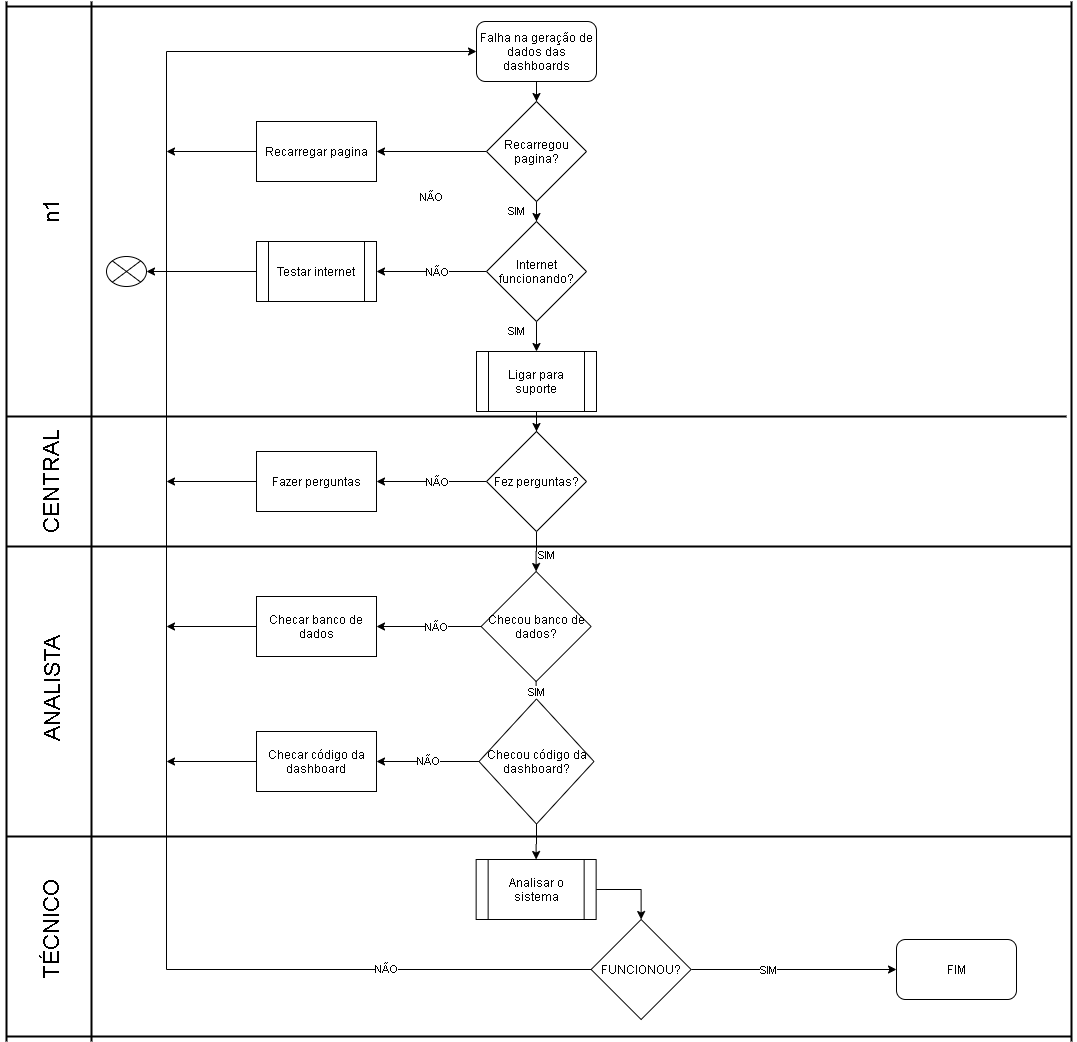

The diagram above was exported from draw.io. Its source (the exported page's mxGraphModel, read from the mxfile embedded in the PNG):
<mxGraphModel dx="1131" dy="-417" grid="1" gridSize="10" guides="1" tooltips="1" connect="1" arrows="1" fold="1" page="1" pageScale="1" pageWidth="827" pageHeight="1169" math="0" shadow="0">
  <root>
    <mxCell id="0" />
    <mxCell id="1" parent="0" />
    <mxCell id="lL3IUf54djDJ5TBjghNZ-1" style="edgeStyle=orthogonalEdgeStyle;rounded=0;orthogonalLoop=1;jettySize=auto;html=1;entryX=0.5;entryY=0;entryDx=0;entryDy=0;" parent="1" source="lL3IUf54djDJ5TBjghNZ-2" target="lL3IUf54djDJ5TBjghNZ-5" edge="1">
      <mxGeometry relative="1" as="geometry">
        <mxPoint x="575" y="2050" as="targetPoint" />
      </mxGeometry>
    </mxCell>
    <mxCell id="lL3IUf54djDJ5TBjghNZ-2" value="&lt;font style=&quot;vertical-align: inherit&quot;&gt;&lt;font style=&quot;vertical-align: inherit&quot;&gt;&lt;font style=&quot;vertical-align: inherit&quot;&gt;&lt;font style=&quot;vertical-align: inherit&quot;&gt;Falha na geração de dados das dashboards&lt;/font&gt;&lt;/font&gt;&lt;br&gt;&lt;/font&gt;&lt;/font&gt;" style="rounded=1;whiteSpace=wrap;html=1;" parent="1" vertex="1">
      <mxGeometry x="515" y="1940" width="120" height="60" as="geometry" />
    </mxCell>
    <mxCell id="lL3IUf54djDJ5TBjghNZ-3" value="NÃO" style="edgeStyle=orthogonalEdgeStyle;rounded=0;orthogonalLoop=1;jettySize=auto;html=1;" parent="1" source="lL3IUf54djDJ5TBjghNZ-5" target="lL3IUf54djDJ5TBjghNZ-7" edge="1">
      <mxGeometry x="1" y="56" relative="1" as="geometry">
        <Array as="points">
          <mxPoint x="415" y="2070" />
        </Array>
        <mxPoint x="55" y="-10" as="offset" />
      </mxGeometry>
    </mxCell>
    <mxCell id="lL3IUf54djDJ5TBjghNZ-4" value="SIM" style="edgeStyle=orthogonalEdgeStyle;rounded=0;orthogonalLoop=1;jettySize=auto;html=1;entryX=0.5;entryY=0;entryDx=0;entryDy=0;" parent="1" source="lL3IUf54djDJ5TBjghNZ-5" target="lL3IUf54djDJ5TBjghNZ-17" edge="1">
      <mxGeometry x="0.6678" y="-20" relative="1" as="geometry">
        <mxPoint as="offset" />
      </mxGeometry>
    </mxCell>
    <mxCell id="lL3IUf54djDJ5TBjghNZ-5" value="Recarregou&lt;br&gt;pagina?" style="rhombus;whiteSpace=wrap;html=1;" parent="1" vertex="1">
      <mxGeometry x="525" y="2020" width="100" height="100" as="geometry" />
    </mxCell>
    <mxCell id="lL3IUf54djDJ5TBjghNZ-6" style="edgeStyle=orthogonalEdgeStyle;rounded=0;orthogonalLoop=1;jettySize=auto;html=1;" parent="1" source="lL3IUf54djDJ5TBjghNZ-7" edge="1">
      <mxGeometry relative="1" as="geometry">
        <mxPoint x="205" y="2070" as="targetPoint" />
      </mxGeometry>
    </mxCell>
    <mxCell id="lL3IUf54djDJ5TBjghNZ-7" value="Recarregar pagina" style="rounded=0;whiteSpace=wrap;html=1;" parent="1" vertex="1">
      <mxGeometry x="295" y="2040" width="120" height="60" as="geometry" />
    </mxCell>
    <mxCell id="lL3IUf54djDJ5TBjghNZ-8" style="edgeStyle=orthogonalEdgeStyle;rounded=0;orthogonalLoop=1;jettySize=auto;html=1;entryX=0;entryY=0.5;entryDx=0;entryDy=0;" parent="1" source="lL3IUf54djDJ5TBjghNZ-12" target="lL3IUf54djDJ5TBjghNZ-2" edge="1">
      <mxGeometry relative="1" as="geometry">
        <mxPoint x="799" y="2450" as="targetPoint" />
        <Array as="points">
          <mxPoint x="205" y="2888" />
          <mxPoint x="205" y="1970" />
        </Array>
      </mxGeometry>
    </mxCell>
    <mxCell id="lL3IUf54djDJ5TBjghNZ-9" value="NÃO" style="edgeLabel;html=1;align=center;verticalAlign=middle;resizable=0;points=[];" parent="lL3IUf54djDJ5TBjghNZ-8" vertex="1" connectable="0">
      <mxGeometry x="-0.4439" y="1" relative="1" as="geometry">
        <mxPoint x="220.97" y="34.76" as="offset" />
      </mxGeometry>
    </mxCell>
    <mxCell id="lL3IUf54djDJ5TBjghNZ-10" style="edgeStyle=orthogonalEdgeStyle;rounded=0;orthogonalLoop=1;jettySize=auto;html=1;entryX=0;entryY=0.5;entryDx=0;entryDy=0;" parent="1" source="lL3IUf54djDJ5TBjghNZ-12" target="lL3IUf54djDJ5TBjghNZ-13" edge="1">
      <mxGeometry relative="1" as="geometry" />
    </mxCell>
    <mxCell id="lL3IUf54djDJ5TBjghNZ-11" value="SIM" style="edgeLabel;html=1;align=center;verticalAlign=middle;resizable=0;points=[];" parent="lL3IUf54djDJ5TBjghNZ-10" vertex="1" connectable="0">
      <mxGeometry x="-0.3056" y="1" relative="1" as="geometry">
        <mxPoint x="6.29" y="1" as="offset" />
      </mxGeometry>
    </mxCell>
    <mxCell id="lL3IUf54djDJ5TBjghNZ-12" value="FUNCIONOU?" style="rhombus;whiteSpace=wrap;html=1;" parent="1" vertex="1">
      <mxGeometry x="629.64" y="2838" width="100" height="100" as="geometry" />
    </mxCell>
    <mxCell id="lL3IUf54djDJ5TBjghNZ-13" value="FIM" style="rounded=1;whiteSpace=wrap;html=1;" parent="1" vertex="1">
      <mxGeometry x="935" y="2858" width="120" height="60" as="geometry" />
    </mxCell>
    <mxCell id="lL3IUf54djDJ5TBjghNZ-14" style="edgeStyle=orthogonalEdgeStyle;rounded=0;orthogonalLoop=1;jettySize=auto;html=1;entryX=1;entryY=0.5;entryDx=0;entryDy=0;" parent="1" source="lL3IUf54djDJ5TBjghNZ-17" target="lL3IUf54djDJ5TBjghNZ-19" edge="1">
      <mxGeometry relative="1" as="geometry">
        <mxPoint x="445" y="2210" as="targetPoint" />
      </mxGeometry>
    </mxCell>
    <mxCell id="lL3IUf54djDJ5TBjghNZ-15" value="NÃO" style="edgeLabel;html=1;align=center;verticalAlign=middle;resizable=0;points=[];" parent="lL3IUf54djDJ5TBjghNZ-14" vertex="1" connectable="0">
      <mxGeometry x="0.1818" relative="1" as="geometry">
        <mxPoint x="15" as="offset" />
      </mxGeometry>
    </mxCell>
    <mxCell id="lL3IUf54djDJ5TBjghNZ-16" value="SIM" style="edgeStyle=orthogonalEdgeStyle;rounded=0;orthogonalLoop=1;jettySize=auto;html=1;entryX=0.5;entryY=0;entryDx=0;entryDy=0;" parent="1" source="lL3IUf54djDJ5TBjghNZ-17" edge="1">
      <mxGeometry x="0.2" y="-20" relative="1" as="geometry">
        <mxPoint x="575" y="2270" as="targetPoint" />
        <mxPoint as="offset" />
      </mxGeometry>
    </mxCell>
    <mxCell id="lL3IUf54djDJ5TBjghNZ-17" value="Internet funcionando?" style="rhombus;whiteSpace=wrap;html=1;" parent="1" vertex="1">
      <mxGeometry x="525" y="2140" width="100" height="100" as="geometry" />
    </mxCell>
    <mxCell id="lL3IUf54djDJ5TBjghNZ-18" style="edgeStyle=orthogonalEdgeStyle;rounded=0;orthogonalLoop=1;jettySize=auto;html=1;" parent="1" source="lL3IUf54djDJ5TBjghNZ-19" target="lL3IUf54djDJ5TBjghNZ-20" edge="1">
      <mxGeometry relative="1" as="geometry" />
    </mxCell>
    <mxCell id="lL3IUf54djDJ5TBjghNZ-19" value="Testar internet" style="shape=process;whiteSpace=wrap;html=1;backgroundOutline=1;" parent="1" vertex="1">
      <mxGeometry x="295" y="2160" width="120" height="60" as="geometry" />
    </mxCell>
    <mxCell id="lL3IUf54djDJ5TBjghNZ-20" value="" style="shape=sumEllipse;perimeter=ellipsePerimeter;whiteSpace=wrap;html=1;backgroundOutline=1;" parent="1" vertex="1">
      <mxGeometry x="145" y="2175" width="40" height="30" as="geometry" />
    </mxCell>
    <mxCell id="lL3IUf54djDJ5TBjghNZ-21" style="edgeStyle=orthogonalEdgeStyle;rounded=0;orthogonalLoop=1;jettySize=auto;html=1;entryX=1;entryY=0.5;entryDx=0;entryDy=0;" parent="1" source="lL3IUf54djDJ5TBjghNZ-24" target="lL3IUf54djDJ5TBjghNZ-29" edge="1">
      <mxGeometry relative="1" as="geometry">
        <mxPoint x="435" y="2420" as="targetPoint" />
      </mxGeometry>
    </mxCell>
    <mxCell id="lL3IUf54djDJ5TBjghNZ-22" value="NÃO" style="edgeLabel;html=1;align=center;verticalAlign=middle;resizable=0;points=[];" parent="lL3IUf54djDJ5TBjghNZ-21" vertex="1" connectable="0">
      <mxGeometry x="0.3303" y="-3" relative="1" as="geometry">
        <mxPoint x="23.33" y="3" as="offset" />
      </mxGeometry>
    </mxCell>
    <mxCell id="lL3IUf54djDJ5TBjghNZ-23" value="SIM" style="edgeStyle=orthogonalEdgeStyle;rounded=0;orthogonalLoop=1;jettySize=auto;html=1;entryX=0.5;entryY=0;entryDx=0;entryDy=0;" parent="1" source="lL3IUf54djDJ5TBjghNZ-24" target="lL3IUf54djDJ5TBjghNZ-34" edge="1">
      <mxGeometry x="0.2" y="10" relative="1" as="geometry">
        <mxPoint as="offset" />
      </mxGeometry>
    </mxCell>
    <mxCell id="lL3IUf54djDJ5TBjghNZ-24" value="Fez perguntas?" style="rhombus;whiteSpace=wrap;html=1;" parent="1" vertex="1">
      <mxGeometry x="525" y="2350" width="100" height="100" as="geometry" />
    </mxCell>
    <mxCell id="lL3IUf54djDJ5TBjghNZ-25" value="" style="line;strokeWidth=2;html=1;" parent="1" vertex="1">
      <mxGeometry x="45" y="2330" width="1060" height="10" as="geometry" />
    </mxCell>
    <mxCell id="lL3IUf54djDJ5TBjghNZ-26" style="edgeStyle=orthogonalEdgeStyle;rounded=0;orthogonalLoop=1;jettySize=auto;html=1;" parent="1" source="lL3IUf54djDJ5TBjghNZ-27" target="lL3IUf54djDJ5TBjghNZ-24" edge="1">
      <mxGeometry relative="1" as="geometry" />
    </mxCell>
    <mxCell id="lL3IUf54djDJ5TBjghNZ-27" value="Ligar para suporte" style="shape=process;whiteSpace=wrap;html=1;backgroundOutline=1;" parent="1" vertex="1">
      <mxGeometry x="515" y="2270" width="120" height="60" as="geometry" />
    </mxCell>
    <mxCell id="lL3IUf54djDJ5TBjghNZ-28" style="edgeStyle=orthogonalEdgeStyle;rounded=0;orthogonalLoop=1;jettySize=auto;html=1;" parent="1" source="lL3IUf54djDJ5TBjghNZ-29" edge="1">
      <mxGeometry relative="1" as="geometry">
        <mxPoint x="205" y="2400" as="targetPoint" />
      </mxGeometry>
    </mxCell>
    <mxCell id="lL3IUf54djDJ5TBjghNZ-29" value="Fazer perguntas" style="rounded=0;whiteSpace=wrap;html=1;" parent="1" vertex="1">
      <mxGeometry x="295" y="2370" width="120" height="60" as="geometry" />
    </mxCell>
    <mxCell id="lL3IUf54djDJ5TBjghNZ-30" value="" style="line;strokeWidth=2;html=1;" parent="1" vertex="1">
      <mxGeometry x="45" y="2460" width="1065" height="10" as="geometry" />
    </mxCell>
    <mxCell id="lL3IUf54djDJ5TBjghNZ-31" style="edgeStyle=orthogonalEdgeStyle;rounded=0;orthogonalLoop=1;jettySize=auto;html=1;" parent="1" source="lL3IUf54djDJ5TBjghNZ-34" target="lL3IUf54djDJ5TBjghNZ-41" edge="1">
      <mxGeometry relative="1" as="geometry" />
    </mxCell>
    <mxCell id="lL3IUf54djDJ5TBjghNZ-32" value="NÃO" style="edgeLabel;html=1;align=center;verticalAlign=middle;resizable=0;points=[];" parent="lL3IUf54djDJ5TBjghNZ-31" vertex="1" connectable="0">
      <mxGeometry x="-0.1401" relative="1" as="geometry">
        <mxPoint as="offset" />
      </mxGeometry>
    </mxCell>
    <mxCell id="lL3IUf54djDJ5TBjghNZ-33" value="SIM" style="edgeStyle=orthogonalEdgeStyle;rounded=0;orthogonalLoop=1;jettySize=auto;html=1;entryX=0.5;entryY=0;entryDx=0;entryDy=0;" parent="1" source="lL3IUf54djDJ5TBjghNZ-34" target="lL3IUf54djDJ5TBjghNZ-37" edge="1">
      <mxGeometry relative="1" as="geometry" />
    </mxCell>
    <mxCell id="lL3IUf54djDJ5TBjghNZ-34" value="Checou banco de dados?" style="rhombus;whiteSpace=wrap;html=1;" parent="1" vertex="1">
      <mxGeometry x="519.64" y="2490" width="110" height="110" as="geometry" />
    </mxCell>
    <mxCell id="lL3IUf54djDJ5TBjghNZ-35" value="NÃO" style="edgeStyle=orthogonalEdgeStyle;rounded=0;orthogonalLoop=1;jettySize=auto;html=1;entryX=1;entryY=0.5;entryDx=0;entryDy=0;" parent="1" source="lL3IUf54djDJ5TBjghNZ-37" target="lL3IUf54djDJ5TBjghNZ-39" edge="1">
      <mxGeometry relative="1" as="geometry">
        <mxPoint x="425" y="2695" as="targetPoint" />
      </mxGeometry>
    </mxCell>
    <mxCell id="lL3IUf54djDJ5TBjghNZ-36" style="edgeStyle=orthogonalEdgeStyle;rounded=0;orthogonalLoop=1;jettySize=auto;html=1;entryX=0.5;entryY=0;entryDx=0;entryDy=0;" parent="1" source="lL3IUf54djDJ5TBjghNZ-37" target="lL3IUf54djDJ5TBjghNZ-44" edge="1">
      <mxGeometry relative="1" as="geometry">
        <mxPoint x="575" y="2770" as="targetPoint" />
      </mxGeometry>
    </mxCell>
    <mxCell id="lL3IUf54djDJ5TBjghNZ-37" value="Checou código da dashboard?" style="rhombus;whiteSpace=wrap;html=1;" parent="1" vertex="1">
      <mxGeometry x="517.5" y="2617.5" width="115" height="125" as="geometry" />
    </mxCell>
    <mxCell id="lL3IUf54djDJ5TBjghNZ-38" style="edgeStyle=orthogonalEdgeStyle;rounded=0;orthogonalLoop=1;jettySize=auto;html=1;" parent="1" source="lL3IUf54djDJ5TBjghNZ-39" edge="1">
      <mxGeometry relative="1" as="geometry">
        <mxPoint x="205" y="2680" as="targetPoint" />
      </mxGeometry>
    </mxCell>
    <mxCell id="lL3IUf54djDJ5TBjghNZ-39" value="Checar código da dashboard" style="rounded=0;whiteSpace=wrap;html=1;" parent="1" vertex="1">
      <mxGeometry x="295" y="2650" width="120" height="60" as="geometry" />
    </mxCell>
    <mxCell id="lL3IUf54djDJ5TBjghNZ-40" style="edgeStyle=orthogonalEdgeStyle;rounded=0;orthogonalLoop=1;jettySize=auto;html=1;" parent="1" source="lL3IUf54djDJ5TBjghNZ-41" edge="1">
      <mxGeometry relative="1" as="geometry">
        <mxPoint x="205" y="2545" as="targetPoint" />
      </mxGeometry>
    </mxCell>
    <mxCell id="lL3IUf54djDJ5TBjghNZ-41" value="Checar banco de dados" style="rounded=0;whiteSpace=wrap;html=1;" parent="1" vertex="1">
      <mxGeometry x="295" y="2515" width="120" height="60" as="geometry" />
    </mxCell>
    <mxCell id="lL3IUf54djDJ5TBjghNZ-42" value="" style="line;strokeWidth=2;html=1;" parent="1" vertex="1">
      <mxGeometry x="45" y="2750" width="1065" height="10" as="geometry" />
    </mxCell>
    <mxCell id="lL3IUf54djDJ5TBjghNZ-43" style="edgeStyle=orthogonalEdgeStyle;rounded=0;orthogonalLoop=1;jettySize=auto;html=1;entryX=0.5;entryY=0;entryDx=0;entryDy=0;exitX=1;exitY=0.5;exitDx=0;exitDy=0;" parent="1" source="lL3IUf54djDJ5TBjghNZ-44" target="lL3IUf54djDJ5TBjghNZ-12" edge="1">
      <mxGeometry relative="1" as="geometry">
        <Array as="points">
          <mxPoint x="680" y="2808" />
        </Array>
      </mxGeometry>
    </mxCell>
    <mxCell id="lL3IUf54djDJ5TBjghNZ-44" value="Analisar o sistema" style="shape=process;whiteSpace=wrap;html=1;backgroundOutline=1;" parent="1" vertex="1">
      <mxGeometry x="514.64" y="2778" width="120" height="60" as="geometry" />
    </mxCell>
    <mxCell id="lL3IUf54djDJ5TBjghNZ-45" value="" style="line;strokeWidth=2;direction=south;html=1;" parent="1" vertex="1">
      <mxGeometry x="40" y="1920" width="10" height="1040" as="geometry" />
    </mxCell>
    <mxCell id="lL3IUf54djDJ5TBjghNZ-46" value="" style="line;strokeWidth=2;html=1;" parent="1" vertex="1">
      <mxGeometry x="45" y="2950" width="1065" height="10" as="geometry" />
    </mxCell>
    <mxCell id="lL3IUf54djDJ5TBjghNZ-47" value="" style="line;strokeWidth=2;direction=south;html=1;" parent="1" vertex="1">
      <mxGeometry x="1105" y="1920" width="10" height="1040" as="geometry" />
    </mxCell>
    <mxCell id="lL3IUf54djDJ5TBjghNZ-48" value="" style="line;strokeWidth=2;html=1;" parent="1" vertex="1">
      <mxGeometry x="45" y="1920" width="1065" height="10" as="geometry" />
    </mxCell>
    <mxCell id="lL3IUf54djDJ5TBjghNZ-49" value="" style="line;strokeWidth=2;direction=south;html=1;" parent="1" vertex="1">
      <mxGeometry x="125" y="1920" width="10" height="1040" as="geometry" />
    </mxCell>
    <mxCell id="lL3IUf54djDJ5TBjghNZ-50" value="&lt;span style=&quot;font-size: 22px&quot;&gt;n1&lt;/span&gt;" style="text;html=1;align=center;verticalAlign=middle;resizable=0;points=[];autosize=1;rotation=-90;" parent="1" vertex="1">
      <mxGeometry x="70" y="2120" width="40" height="20" as="geometry" />
    </mxCell>
    <mxCell id="lL3IUf54djDJ5TBjghNZ-51" value="&lt;font style=&quot;font-size: 22px&quot;&gt;CENTRAL&lt;/font&gt;" style="text;html=1;align=center;verticalAlign=middle;resizable=0;points=[];autosize=1;rotation=-90;" parent="1" vertex="1">
      <mxGeometry x="30" y="2390" width="120" height="20" as="geometry" />
    </mxCell>
    <mxCell id="lL3IUf54djDJ5TBjghNZ-52" value="&lt;font style=&quot;font-size: 22px&quot;&gt;ANALISTA&lt;/font&gt;" style="text;html=1;align=center;verticalAlign=middle;resizable=0;points=[];autosize=1;rotation=-90;" parent="1" vertex="1">
      <mxGeometry x="30" y="2597.5" width="120" height="20" as="geometry" />
    </mxCell>
    <mxCell id="lL3IUf54djDJ5TBjghNZ-53" value="&lt;span style=&quot;font-size: 22px&quot;&gt;TÉCNICO&lt;/span&gt;" style="text;html=1;align=center;verticalAlign=middle;resizable=0;points=[];autosize=1;rotation=-90;" parent="1" vertex="1">
      <mxGeometry x="30" y="2838" width="120" height="20" as="geometry" />
    </mxCell>
  </root>
</mxGraphModel>